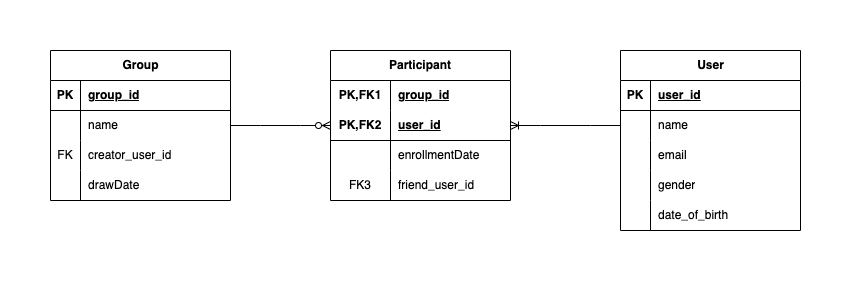

The diagram above was exported from draw.io. Its source (the exported page's mxGraphModel, read from the mxfile embedded in the PNG):
<mxGraphModel dx="1392" dy="807" grid="1" gridSize="10" guides="1" tooltips="1" connect="1" arrows="1" fold="1" page="1" pageScale="1" pageWidth="827" pageHeight="1169" math="0" shadow="0">
  <root>
    <mxCell id="0" />
    <mxCell id="1" parent="0" />
    <mxCell id="2" value="Group" style="shape=table;startSize=30;container=1;collapsible=1;childLayout=tableLayout;fixedRows=1;rowLines=0;fontStyle=1;align=center;resizeLast=1;html=1;" vertex="1" parent="1">
      <mxGeometry x="120" y="160" width="180" height="150" as="geometry" />
    </mxCell>
    <mxCell id="3" value="" style="shape=tableRow;horizontal=0;startSize=0;swimlaneHead=0;swimlaneBody=0;fillColor=none;collapsible=0;dropTarget=0;points=[[0,0.5],[1,0.5]];portConstraint=eastwest;top=0;left=0;right=0;bottom=1;" vertex="1" parent="2">
      <mxGeometry y="30" width="180" height="30" as="geometry" />
    </mxCell>
    <mxCell id="4" value="PK" style="shape=partialRectangle;connectable=0;fillColor=none;top=0;left=0;bottom=0;right=0;fontStyle=1;overflow=hidden;whiteSpace=wrap;html=1;" vertex="1" parent="3">
      <mxGeometry width="30" height="30" as="geometry">
        <mxRectangle width="30" height="30" as="alternateBounds" />
      </mxGeometry>
    </mxCell>
    <mxCell id="5" value="group_id" style="shape=partialRectangle;connectable=0;fillColor=none;top=0;left=0;bottom=0;right=0;align=left;spacingLeft=6;fontStyle=5;overflow=hidden;whiteSpace=wrap;html=1;" vertex="1" parent="3">
      <mxGeometry x="30" width="150" height="30" as="geometry">
        <mxRectangle width="150" height="30" as="alternateBounds" />
      </mxGeometry>
    </mxCell>
    <mxCell id="6" value="" style="shape=tableRow;horizontal=0;startSize=0;swimlaneHead=0;swimlaneBody=0;fillColor=none;collapsible=0;dropTarget=0;points=[[0,0.5],[1,0.5]];portConstraint=eastwest;top=0;left=0;right=0;bottom=0;" vertex="1" parent="2">
      <mxGeometry y="60" width="180" height="30" as="geometry" />
    </mxCell>
    <mxCell id="7" value="" style="shape=partialRectangle;connectable=0;fillColor=none;top=0;left=0;bottom=0;right=0;editable=1;overflow=hidden;whiteSpace=wrap;html=1;" vertex="1" parent="6">
      <mxGeometry width="30" height="30" as="geometry">
        <mxRectangle width="30" height="30" as="alternateBounds" />
      </mxGeometry>
    </mxCell>
    <mxCell id="8" value="name" style="shape=partialRectangle;connectable=0;fillColor=none;top=0;left=0;bottom=0;right=0;align=left;spacingLeft=6;overflow=hidden;whiteSpace=wrap;html=1;" vertex="1" parent="6">
      <mxGeometry x="30" width="150" height="30" as="geometry">
        <mxRectangle width="150" height="30" as="alternateBounds" />
      </mxGeometry>
    </mxCell>
    <mxCell id="9" value="" style="shape=tableRow;horizontal=0;startSize=0;swimlaneHead=0;swimlaneBody=0;fillColor=none;collapsible=0;dropTarget=0;points=[[0,0.5],[1,0.5]];portConstraint=eastwest;top=0;left=0;right=0;bottom=0;" vertex="1" parent="2">
      <mxGeometry y="90" width="180" height="30" as="geometry" />
    </mxCell>
    <mxCell id="10" value="FK" style="shape=partialRectangle;connectable=0;fillColor=none;top=0;left=0;bottom=0;right=0;editable=1;overflow=hidden;whiteSpace=wrap;html=1;" vertex="1" parent="9">
      <mxGeometry width="30" height="30" as="geometry">
        <mxRectangle width="30" height="30" as="alternateBounds" />
      </mxGeometry>
    </mxCell>
    <mxCell id="11" value="creator_user_id" style="shape=partialRectangle;connectable=0;fillColor=none;top=0;left=0;bottom=0;right=0;align=left;spacingLeft=6;overflow=hidden;whiteSpace=wrap;html=1;" vertex="1" parent="9">
      <mxGeometry x="30" width="150" height="30" as="geometry">
        <mxRectangle width="150" height="30" as="alternateBounds" />
      </mxGeometry>
    </mxCell>
    <mxCell id="12" value="" style="shape=tableRow;horizontal=0;startSize=0;swimlaneHead=0;swimlaneBody=0;fillColor=none;collapsible=0;dropTarget=0;points=[[0,0.5],[1,0.5]];portConstraint=eastwest;top=0;left=0;right=0;bottom=0;" vertex="1" parent="2">
      <mxGeometry y="120" width="180" height="30" as="geometry" />
    </mxCell>
    <mxCell id="13" value="" style="shape=partialRectangle;connectable=0;fillColor=none;top=0;left=0;bottom=0;right=0;editable=1;overflow=hidden;whiteSpace=wrap;html=1;" vertex="1" parent="12">
      <mxGeometry width="30" height="30" as="geometry">
        <mxRectangle width="30" height="30" as="alternateBounds" />
      </mxGeometry>
    </mxCell>
    <mxCell id="14" value="drawDate" style="shape=partialRectangle;connectable=0;fillColor=none;top=0;left=0;bottom=0;right=0;align=left;spacingLeft=6;overflow=hidden;whiteSpace=wrap;html=1;" vertex="1" parent="12">
      <mxGeometry x="30" width="150" height="30" as="geometry">
        <mxRectangle width="150" height="30" as="alternateBounds" />
      </mxGeometry>
    </mxCell>
    <mxCell id="15" value="" style="edgeStyle=entityRelationEdgeStyle;fontSize=12;html=1;endArrow=ERzeroToMany;endFill=1;rounded=0;exitX=1;exitY=0.5;exitDx=0;exitDy=0;entryX=0;entryY=0.5;entryDx=0;entryDy=0;" edge="1" source="6" target="36" parent="1">
      <mxGeometry width="100" height="100" relative="1" as="geometry">
        <mxPoint x="360" y="470" as="sourcePoint" />
        <mxPoint x="400" y="235" as="targetPoint" />
      </mxGeometry>
    </mxCell>
    <mxCell id="16" value="User" style="shape=table;startSize=30;container=1;collapsible=1;childLayout=tableLayout;fixedRows=1;rowLines=0;fontStyle=1;align=center;resizeLast=1;html=1;" vertex="1" parent="1">
      <mxGeometry x="690" y="160" width="180" height="180" as="geometry" />
    </mxCell>
    <mxCell id="17" value="" style="shape=tableRow;horizontal=0;startSize=0;swimlaneHead=0;swimlaneBody=0;fillColor=none;collapsible=0;dropTarget=0;points=[[0,0.5],[1,0.5]];portConstraint=eastwest;top=0;left=0;right=0;bottom=1;" vertex="1" parent="16">
      <mxGeometry y="30" width="180" height="30" as="geometry" />
    </mxCell>
    <mxCell id="18" value="PK" style="shape=partialRectangle;connectable=0;fillColor=none;top=0;left=0;bottom=0;right=0;fontStyle=1;overflow=hidden;whiteSpace=wrap;html=1;" vertex="1" parent="17">
      <mxGeometry width="30" height="30" as="geometry">
        <mxRectangle width="30" height="30" as="alternateBounds" />
      </mxGeometry>
    </mxCell>
    <mxCell id="19" value="user_id" style="shape=partialRectangle;connectable=0;fillColor=none;top=0;left=0;bottom=0;right=0;align=left;spacingLeft=6;fontStyle=5;overflow=hidden;whiteSpace=wrap;html=1;" vertex="1" parent="17">
      <mxGeometry x="30" width="150" height="30" as="geometry">
        <mxRectangle width="150" height="30" as="alternateBounds" />
      </mxGeometry>
    </mxCell>
    <mxCell id="20" value="" style="shape=tableRow;horizontal=0;startSize=0;swimlaneHead=0;swimlaneBody=0;fillColor=none;collapsible=0;dropTarget=0;points=[[0,0.5],[1,0.5]];portConstraint=eastwest;top=0;left=0;right=0;bottom=0;" vertex="1" parent="16">
      <mxGeometry y="60" width="180" height="30" as="geometry" />
    </mxCell>
    <mxCell id="21" value="" style="shape=partialRectangle;connectable=0;fillColor=none;top=0;left=0;bottom=0;right=0;editable=1;overflow=hidden;whiteSpace=wrap;html=1;" vertex="1" parent="20">
      <mxGeometry width="30" height="30" as="geometry">
        <mxRectangle width="30" height="30" as="alternateBounds" />
      </mxGeometry>
    </mxCell>
    <mxCell id="22" value="name" style="shape=partialRectangle;connectable=0;fillColor=none;top=0;left=0;bottom=0;right=0;align=left;spacingLeft=6;overflow=hidden;whiteSpace=wrap;html=1;" vertex="1" parent="20">
      <mxGeometry x="30" width="150" height="30" as="geometry">
        <mxRectangle width="150" height="30" as="alternateBounds" />
      </mxGeometry>
    </mxCell>
    <mxCell id="23" value="" style="shape=tableRow;horizontal=0;startSize=0;swimlaneHead=0;swimlaneBody=0;fillColor=none;collapsible=0;dropTarget=0;points=[[0,0.5],[1,0.5]];portConstraint=eastwest;top=0;left=0;right=0;bottom=0;" vertex="1" parent="16">
      <mxGeometry y="90" width="180" height="30" as="geometry" />
    </mxCell>
    <mxCell id="24" value="" style="shape=partialRectangle;connectable=0;fillColor=none;top=0;left=0;bottom=0;right=0;editable=1;overflow=hidden;whiteSpace=wrap;html=1;" vertex="1" parent="23">
      <mxGeometry width="30" height="30" as="geometry">
        <mxRectangle width="30" height="30" as="alternateBounds" />
      </mxGeometry>
    </mxCell>
    <mxCell id="25" value="email" style="shape=partialRectangle;connectable=0;fillColor=none;top=0;left=0;bottom=0;right=0;align=left;spacingLeft=6;overflow=hidden;whiteSpace=wrap;html=1;" vertex="1" parent="23">
      <mxGeometry x="30" width="150" height="30" as="geometry">
        <mxRectangle width="150" height="30" as="alternateBounds" />
      </mxGeometry>
    </mxCell>
    <mxCell id="26" value="" style="shape=tableRow;horizontal=0;startSize=0;swimlaneHead=0;swimlaneBody=0;fillColor=none;collapsible=0;dropTarget=0;points=[[0,0.5],[1,0.5]];portConstraint=eastwest;top=0;left=0;right=0;bottom=0;" vertex="1" parent="16">
      <mxGeometry y="120" width="180" height="30" as="geometry" />
    </mxCell>
    <mxCell id="27" value="" style="shape=partialRectangle;connectable=0;fillColor=none;top=0;left=0;bottom=0;right=0;editable=1;overflow=hidden;whiteSpace=wrap;html=1;" vertex="1" parent="26">
      <mxGeometry width="30" height="30" as="geometry">
        <mxRectangle width="30" height="30" as="alternateBounds" />
      </mxGeometry>
    </mxCell>
    <mxCell id="28" value="gender" style="shape=partialRectangle;connectable=0;fillColor=none;top=0;left=0;bottom=0;right=0;align=left;spacingLeft=6;overflow=hidden;whiteSpace=wrap;html=1;" vertex="1" parent="26">
      <mxGeometry x="30" width="150" height="30" as="geometry">
        <mxRectangle width="150" height="30" as="alternateBounds" />
      </mxGeometry>
    </mxCell>
    <mxCell id="29" value="" style="shape=tableRow;horizontal=0;startSize=0;swimlaneHead=0;swimlaneBody=0;fillColor=none;collapsible=0;dropTarget=0;points=[[0,0.5],[1,0.5]];portConstraint=eastwest;top=0;left=0;right=0;bottom=0;" vertex="1" parent="16">
      <mxGeometry y="150" width="180" height="30" as="geometry" />
    </mxCell>
    <mxCell id="30" value="" style="shape=partialRectangle;connectable=0;fillColor=none;top=0;left=0;bottom=0;right=0;editable=1;overflow=hidden;whiteSpace=wrap;html=1;" vertex="1" parent="29">
      <mxGeometry width="30" height="30" as="geometry">
        <mxRectangle width="30" height="30" as="alternateBounds" />
      </mxGeometry>
    </mxCell>
    <mxCell id="31" value="date_of_birth" style="shape=partialRectangle;connectable=0;fillColor=none;top=0;left=0;bottom=0;right=0;align=left;spacingLeft=6;overflow=hidden;whiteSpace=wrap;html=1;" vertex="1" parent="29">
      <mxGeometry x="30" width="150" height="30" as="geometry">
        <mxRectangle width="150" height="30" as="alternateBounds" />
      </mxGeometry>
    </mxCell>
    <mxCell id="32" value="Participant" style="shape=table;startSize=30;container=1;collapsible=1;childLayout=tableLayout;fixedRows=1;rowLines=0;fontStyle=1;align=center;resizeLast=1;html=1;whiteSpace=wrap;" vertex="1" parent="1">
      <mxGeometry x="400" y="160" width="180" height="150" as="geometry" />
    </mxCell>
    <mxCell id="33" value="" style="shape=tableRow;horizontal=0;startSize=0;swimlaneHead=0;swimlaneBody=0;fillColor=none;collapsible=0;dropTarget=0;points=[[0,0.5],[1,0.5]];portConstraint=eastwest;top=0;left=0;right=0;bottom=0;html=1;" vertex="1" parent="32">
      <mxGeometry y="30" width="180" height="30" as="geometry" />
    </mxCell>
    <mxCell id="34" value="PK,FK1" style="shape=partialRectangle;connectable=0;fillColor=none;top=0;left=0;bottom=0;right=0;fontStyle=1;overflow=hidden;html=1;whiteSpace=wrap;" vertex="1" parent="33">
      <mxGeometry width="60" height="30" as="geometry">
        <mxRectangle width="60" height="30" as="alternateBounds" />
      </mxGeometry>
    </mxCell>
    <mxCell id="35" value="group_id" style="shape=partialRectangle;connectable=0;fillColor=none;top=0;left=0;bottom=0;right=0;align=left;spacingLeft=6;fontStyle=5;overflow=hidden;html=1;whiteSpace=wrap;" vertex="1" parent="33">
      <mxGeometry x="60" width="120" height="30" as="geometry">
        <mxRectangle width="120" height="30" as="alternateBounds" />
      </mxGeometry>
    </mxCell>
    <mxCell id="36" value="" style="shape=tableRow;horizontal=0;startSize=0;swimlaneHead=0;swimlaneBody=0;fillColor=none;collapsible=0;dropTarget=0;points=[[0,0.5],[1,0.5]];portConstraint=eastwest;top=0;left=0;right=0;bottom=1;html=1;" vertex="1" parent="32">
      <mxGeometry y="60" width="180" height="30" as="geometry" />
    </mxCell>
    <mxCell id="37" value="PK,FK2" style="shape=partialRectangle;connectable=0;fillColor=none;top=0;left=0;bottom=0;right=0;fontStyle=1;overflow=hidden;html=1;whiteSpace=wrap;" vertex="1" parent="36">
      <mxGeometry width="60" height="30" as="geometry">
        <mxRectangle width="60" height="30" as="alternateBounds" />
      </mxGeometry>
    </mxCell>
    <mxCell id="38" value="user_id" style="shape=partialRectangle;connectable=0;fillColor=none;top=0;left=0;bottom=0;right=0;align=left;spacingLeft=6;fontStyle=5;overflow=hidden;html=1;whiteSpace=wrap;" vertex="1" parent="36">
      <mxGeometry x="60" width="120" height="30" as="geometry">
        <mxRectangle width="120" height="30" as="alternateBounds" />
      </mxGeometry>
    </mxCell>
    <mxCell id="39" value="" style="shape=tableRow;horizontal=0;startSize=0;swimlaneHead=0;swimlaneBody=0;fillColor=none;collapsible=0;dropTarget=0;points=[[0,0.5],[1,0.5]];portConstraint=eastwest;top=0;left=0;right=0;bottom=0;html=1;" vertex="1" parent="32">
      <mxGeometry y="90" width="180" height="30" as="geometry" />
    </mxCell>
    <mxCell id="40" value="" style="shape=partialRectangle;connectable=0;fillColor=none;top=0;left=0;bottom=0;right=0;editable=1;overflow=hidden;html=1;whiteSpace=wrap;" vertex="1" parent="39">
      <mxGeometry width="60" height="30" as="geometry">
        <mxRectangle width="60" height="30" as="alternateBounds" />
      </mxGeometry>
    </mxCell>
    <mxCell id="41" value="enrollmentDate" style="shape=partialRectangle;connectable=0;fillColor=none;top=0;left=0;bottom=0;right=0;align=left;spacingLeft=6;overflow=hidden;html=1;whiteSpace=wrap;" vertex="1" parent="39">
      <mxGeometry x="60" width="120" height="30" as="geometry">
        <mxRectangle width="120" height="30" as="alternateBounds" />
      </mxGeometry>
    </mxCell>
    <mxCell id="42" value="" style="shape=tableRow;horizontal=0;startSize=0;swimlaneHead=0;swimlaneBody=0;fillColor=none;collapsible=0;dropTarget=0;points=[[0,0.5],[1,0.5]];portConstraint=eastwest;top=0;left=0;right=0;bottom=0;html=1;" vertex="1" parent="32">
      <mxGeometry y="120" width="180" height="30" as="geometry" />
    </mxCell>
    <mxCell id="43" value="FK3" style="shape=partialRectangle;connectable=0;fillColor=none;top=0;left=0;bottom=0;right=0;editable=1;overflow=hidden;html=1;whiteSpace=wrap;" vertex="1" parent="42">
      <mxGeometry width="60" height="30" as="geometry">
        <mxRectangle width="60" height="30" as="alternateBounds" />
      </mxGeometry>
    </mxCell>
    <mxCell id="44" value="friend_user_id" style="shape=partialRectangle;connectable=0;fillColor=none;top=0;left=0;bottom=0;right=0;align=left;spacingLeft=6;overflow=hidden;html=1;whiteSpace=wrap;" vertex="1" parent="42">
      <mxGeometry x="60" width="120" height="30" as="geometry">
        <mxRectangle width="120" height="30" as="alternateBounds" />
      </mxGeometry>
    </mxCell>
    <mxCell id="45" value="" style="edgeStyle=entityRelationEdgeStyle;fontSize=12;html=1;endArrow=ERoneToMany;rounded=0;entryX=1;entryY=0.5;entryDx=0;entryDy=0;exitX=0;exitY=0.5;exitDx=0;exitDy=0;" edge="1" source="20" target="36" parent="1">
      <mxGeometry width="100" height="100" relative="1" as="geometry">
        <mxPoint x="360" y="470" as="sourcePoint" />
        <mxPoint x="460" y="370" as="targetPoint" />
      </mxGeometry>
    </mxCell>
  </root>
</mxGraphModel>